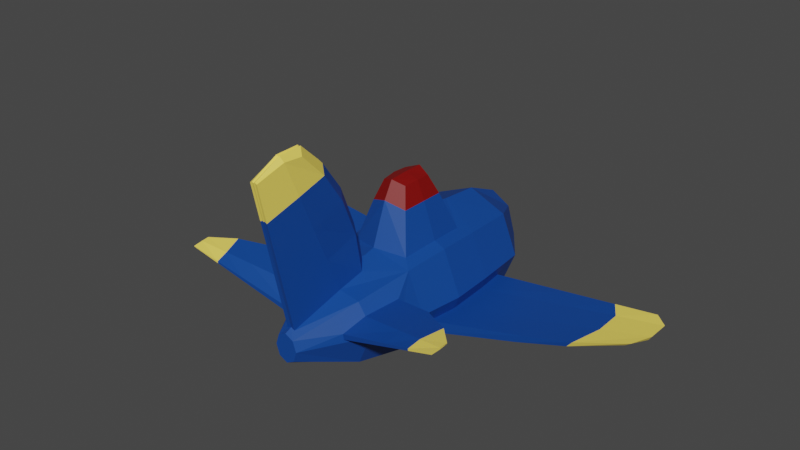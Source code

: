 # Source: plane_color.blend  (saved by Blender 2.83.20; exported with 4.5.12 LTS)
import bpy
from mathutils import Matrix  # noqa: F401  (used for matrix-valued properties, if any)

bpy.ops.wm.read_factory_settings(use_empty=True)
scene = bpy.context.scene
scene.name = 'Scene'

# ---- collections
col_collection = bpy.data.collections.new('Collection'); scene.collection.children.link(col_collection)

# ---- materials (node trees are filled in below, after node groups)
mat_blue = bpy.data.materials.new('blue')
mat_blue.use_transparent_shadow = False
mat_yellow = bpy.data.materials.new('Yellow')
mat_yellow.use_transparent_shadow = False
mat_red = bpy.data.materials.new('Red')
mat_red.use_transparent_shadow = False
mat_black = bpy.data.materials.new('Black')
mat_black.use_transparent_shadow = False

# ---- material node trees
mat_blue.use_nodes = True; mat_blue.node_tree.nodes.clear()
_N = mat_blue.node_tree.nodes; _L = mat_blue.node_tree.links
n0 = _N.new('ShaderNodeBsdfPrincipled'); n0.name = 'Principled BSDF'; n0.location = (10, 300)
n0.distribution = 'GGX'
n0.subsurface_method = 'BURLEY'
n0.inputs[0].default_value = (0.003252, 0.05855, 0.3032, 1.0)
n0.inputs[3].default_value = 1.45
n0.inputs[27].default_value = (0.0, 0.0, 0.0, 1.0)
n0.inputs[28].default_value = 1.0
n1 = _N.new('ShaderNodeOutputMaterial'); n1.name = 'Material Output'; n1.location = (300, 300)
_L.new(n0.outputs[0], n1.inputs[0])
n1.is_active_output = True
mat_yellow.use_nodes = True; mat_yellow.node_tree.nodes.clear()
_N = mat_yellow.node_tree.nodes; _L = mat_yellow.node_tree.links
n0 = _N.new('ShaderNodeBsdfPrincipled'); n0.name = 'Principled BSDF'; n0.location = (10, 300)
n0.distribution = 'GGX'
n0.subsurface_method = 'BURLEY'
n0.inputs[0].default_value = (1.0, 0.7705, 0.1228, 1.0)
n0.inputs[3].default_value = 1.45
n0.inputs[27].default_value = (0.0, 0.0, 0.0, 1.0)
n0.inputs[28].default_value = 1.0
n1 = _N.new('ShaderNodeOutputMaterial'); n1.name = 'Material Output'; n1.location = (300, 300)
_L.new(n0.outputs[0], n1.inputs[0])
n1.is_active_output = True
mat_red.use_nodes = True; mat_red.node_tree.nodes.clear()
_N = mat_red.node_tree.nodes; _L = mat_red.node_tree.links
n0 = _N.new('ShaderNodeBsdfPrincipled'); n0.name = 'Principled BSDF'; n0.location = (10, 300)
n0.distribution = 'GGX'
n0.subsurface_method = 'BURLEY'
n0.inputs[0].default_value = (0.214, 0.0008397, 0.0, 1.0)
n0.inputs[3].default_value = 1.45
n0.inputs[27].default_value = (0.0, 0.0, 0.0, 1.0)
n0.inputs[28].default_value = 1.0
n1 = _N.new('ShaderNodeOutputMaterial'); n1.name = 'Material Output'; n1.location = (300, 300)
_L.new(n0.outputs[0], n1.inputs[0])
n1.is_active_output = True
mat_black.use_nodes = True; mat_black.node_tree.nodes.clear()
_N = mat_black.node_tree.nodes; _L = mat_black.node_tree.links
n0 = _N.new('ShaderNodeBsdfPrincipled'); n0.name = 'Principled BSDF'; n0.location = (10, 300)
n0.distribution = 'GGX'
n0.subsurface_method = 'BURLEY'
n0.inputs[0].default_value = (0.02038, 0.02038, 0.02038, 1.0)
n0.inputs[3].default_value = 1.45
n0.inputs[27].default_value = (0.0, 0.0, 0.0, 1.0)
n0.inputs[28].default_value = 1.0
n1 = _N.new('ShaderNodeOutputMaterial'); n1.name = 'Material Output'; n1.location = (300, 300)
_L.new(n0.outputs[0], n1.inputs[0])
n1.is_active_output = True

# ---- world
world_world = bpy.data.worlds.new('World'); scene.world = world_world
world_world.use_nodes = True; world_world.node_tree.nodes.clear()
_N = world_world.node_tree.nodes; _L = world_world.node_tree.links
n0 = _N.new('ShaderNodeOutputWorld'); n0.name = 'World Output'; n0.location = (300, 300)
n1 = _N.new('ShaderNodeBackground'); n1.name = 'Background'; n1.location = (10, 300)
n1.inputs[0].default_value = (0.05088, 0.05088, 0.05088, 1.0)
_L.new(n1.outputs[0], n0.inputs[0])
n0.is_active_output = True
world_world.color = (0.05088, 0.05088, 0.05088)
world_world.use_sun_shadow = False
world_world.sun_shadow_jitter_overblur = 0.0

# ---- meshes
me_cylinder_001 = bpy.data.meshes.new('Cylinder.001')
me_cylinder_001.from_pydata([(0.0, 0.2884, 2.333), (0.136, -0.1699, 2.449), (0.0, -0.2402, 2.449), (-0.136, -0.1699, 2.449), (-0.5259, 0.05187, 1.835), (-0.5168, 0.1429, 1.838), (0.0, 0.9256, -1.831), (0.0, 1.015, -0.9547), (0.0, 0.7747, 0.7862), (0.5259, 0.05187, 1.835), (0.5168, 0.1429, 1.838), (0.5059, -0.5059, 1.493), (0.7688, -0.4488, 0.3217), (0.8158, -0.4955, -0.1972), (0.0, -0.7154, 1.493), (0.0, -0.9239, 0.5647), (0.0, -1.02, -0.1937), (0.0, -0.9829, -0.9346), (0.0, -0.9256, -1.831), (-0.5059, -0.5059, 1.493), (-0.7688, -0.4488, 0.3217), (-0.8158, -0.4955, -0.1972), (-0.7891, -0.4692, -0.9278), (-0.753, -0.4331, -1.462), (-0.6983, 0.1341, 1.484), (-0.861, -0.2263, 0.3217), (-0.9272, -0.2265, -0.1972), (-0.8898, -0.2262, -0.9278), (-0.8387, -0.2262, -1.462), (-0.6263, 0.3119, 1.484), (-0.48, 0.7449, 0.4148), (-0.5355, 0.8013, -0.1965), (-0.5136, 0.778, -0.7835), (-0.6428, 0.6545, -1.831), (-2.837e-09, 0.9239, 0.1516), (0.7891, -0.4692, -0.9278), (0.753, -0.4331, -1.462), (0.6983, 0.1341, 1.484), (-0.7616, 0.3868, 0.9226), (-0.7214, 0.7214, -0.1937), (-0.695, 0.695, -0.9346), (0.0, 0.9829, -1.161), (0.0, 0.8192, 0.5829), (0.0, 1.517, -0.6584), (0.0, 1.494, 0.3241), (-0.3422, 1.41, -0.1739), (0.861, -0.2263, 0.3217), (0.9272, -0.2265, -0.1972), (0.8898, -0.2262, -0.9278), (-0.3067, 1.382, 0.2166), (-0.3282, 1.399, -0.5491), (-0.6533, -0.6533, 0.5647), (-0.7214, -0.7214, -0.1937), (-0.695, -0.695, -0.9346), (-0.6428, -0.6545, -1.831), (-0.8401, 0.1761, 0.9204), (-1.02, 2.947e-09, -0.1937), (-0.9829, -1.292e-08, -0.9346), (-0.909, -3.455e-08, -1.831), (-3.729, -0.04234, -1.417), (-3.79, 0.02365, -1.417), (-3.74, -0.04948, -1.037), (-3.789, 0.02357, -1.037), (-3.565, -0.03679, -0.6898), (-3.49, -0.03253, -1.62), (-3.65, 0.02361, -0.6898), (-3.569, 0.02364, -1.62), (-2.122, -0.2328, -1.541), (-2.259, -0.2558, -1.172), (-2.167, -0.2428, -0.04123), (-2.278, -0.2725, -0.6173), (-2.255, -0.1014, -0.04123), (-2.204, -0.1013, -1.541), (-2.34, -0.1013, -1.172), (-2.358, -0.1014, -0.6173), (-2.994, -0.1491, -1.295), (-2.866, -0.1398, -0.2751), (-2.953, -0.03887, -0.2751), (-2.887, -0.03882, -1.58), (-3.074, -0.03894, -0.8273), (-2.806, -0.1327, -1.58), (-3.009, -0.161, -0.8273), (-3.065, -0.0388, -1.295), (-0.06465, 0.2591, 2.335), (-0.1924, 7.65e-08, 2.449), (-0.7154, 4.659e-08, 1.493), (-0.9239, 2.508e-08, 0.5647), (-0.1468, 0.5615, 1.478), (-0.166, 0.675, 1.031), (-0.6994, 0.2313, 0.6455), (-2.282, 0.6733, 1.915), (-2.282, 0.7012, 1.915), (-2.274, 0.684, 2.076), (-2.274, 0.6697, 2.075), (-2.279, 0.6806, 1.77), (-2.295, 0.706, 1.779), (-1.493, 0.3947, 1.121), (-1.461, 0.5464, 1.127), (-1.454, 0.5066, 1.7), (-1.395, 0.4134, 1.957), (-1.4, 0.3608, 1.955), (-1.49, 0.4037, 1.699), (0.8387, -0.2262, -1.462), (0.0, 0.2402, 2.449), (-0.136, 0.1699, 2.449), (0.6263, 0.3119, 1.484), (0.48, 0.7449, 0.4148), (-0.5059, 0.5059, 1.493), (-0.6533, 0.6533, 0.5647), (-0.0004409, 0.7503, 0.8407), (-0.02625, 2.915, 2.41), (-0.02625, 2.69, 2.853), (-0.02625, 2.926, 2.021), (-0.1038, 2.834, 2.402), (0.5355, 0.8013, -0.1965), (0.5136, 0.778, -0.7835), (-0.06037, 2.674, 2.854), (0.6428, 0.6545, -1.831), (-0.1139, 2.816, 2.088), (-0.1253, 1.698, 1.94), (-0.06251, 1.467, 2.594), (2.837e-09, 0.9239, 0.1516), (-0.113, 1.901, 1.342), (0.7616, 0.3868, 0.9226), (0.7214, 0.7214, -0.1937), (-0.01312, 1.489, 2.593), (0.695, 0.695, -0.9346), (-0.1361, 1.13, 1.709), (-0.006562, 0.8887, 2.463), (-0.06358, 0.8629, 2.465), (-0.1033, 1.274, 1.08), (-0.06144, 2.07, 2.724), (-0.1015, 2.397, 1.673), (-0.1145, 2.266, 2.171), (0.3422, 1.41, -0.1739), (0.3067, 1.382, 0.2166), (-0.01968, 2.089, 2.723), (0.3282, 1.399, -0.5491), (-1.995, 0.5545, 1.443), (-1.868, 0.6039, 1.807), (-1.837, 0.5152, 2.015), (-1.987, 0.6503, 1.453), (-1.835, 0.5487, 2.016), (-1.886, 0.5385, 1.807), (0.0, 0.7574, 0.842), (0.0, 0.75, 0.8413), (0.0, 2.89, 2.407), (0.0, 2.678, 2.854), (0.0, 2.891, 2.042), (0.0, 2.042, 1.256), (0.0, 1.483, 2.593), (0.0, 0.8857, 2.463), (0.0, 1.403, 1.001), (0.0, 2.602, 1.669), (0.0, 2.523, 1.596), (0.0, 2.08, 2.723), (0.6533, -0.6533, 0.5647), (0.7214, -0.7214, -0.1937), (0.695, -0.695, -0.9346), (0.6428, -0.6545, -1.831), (0.8401, 0.1761, 0.9204), (1.02, 2.947e-09, -0.1937), (0.9829, -1.292e-08, -0.9346), (0.909, -3.455e-08, -1.831), (3.729, -0.04234, -1.417), (3.79, 0.02365, -1.417), (3.74, -0.04948, -1.037), (3.789, 0.02357, -1.037), (3.565, -0.03679, -0.6898), (3.49, -0.03253, -1.62), (3.65, 0.02361, -0.6898), (3.569, 0.02364, -1.62), (2.122, -0.2328, -1.541), (2.259, -0.2558, -1.172), (2.167, -0.2428, -0.04123), (2.278, -0.2725, -0.6173), (2.255, -0.1014, -0.04123), (2.204, -0.1013, -1.541), (2.34, -0.1013, -1.172), (2.358, -0.1014, -0.6173), (2.994, -0.1491, -1.295), (2.866, -0.1398, -0.2751), (2.953, -0.03887, -0.2751), (2.887, -0.03882, -1.58), (3.074, -0.03894, -0.8273), (2.806, -0.1327, -1.58), (3.009, -0.161, -0.8273), (3.065, -0.0388, -1.295), (0.06465, 0.2591, 2.335), (0.1924, 7.65e-08, 2.449), (0.7154, 4.659e-08, 1.493), (0.9239, 2.508e-08, 0.5647), (0.1468, 0.5615, 1.478), (0.166, 0.675, 1.031), (0.6994, 0.2313, 0.6455), (2.282, 0.6733, 1.915), (2.282, 0.7012, 1.915), (2.274, 0.684, 2.076), (2.274, 0.6697, 2.075), (2.279, 0.6806, 1.77), (2.295, 0.706, 1.779), (1.493, 0.3947, 1.121), (1.461, 0.5464, 1.127), (1.454, 0.5066, 1.7), (1.395, 0.4134, 1.957), (1.4, 0.3608, 1.955), (1.49, 0.4037, 1.699), (0.136, 0.1699, 2.449), (0.5059, 0.5059, 1.493), (0.6533, 0.6533, 0.5647), (0.0004409, 0.7503, 0.8407), (0.02625, 2.915, 2.41), (0.02625, 2.69, 2.853), (0.02625, 2.926, 2.021), (0.1038, 2.834, 2.402), (0.06037, 2.674, 2.854), (0.1139, 2.816, 2.088), (0.1253, 1.698, 1.94), (0.06251, 1.467, 2.594), (0.113, 1.901, 1.342), (0.01312, 1.489, 2.593), (0.1361, 1.13, 1.709), (0.006562, 0.8887, 2.463), (0.06358, 0.8629, 2.465), (0.1033, 1.274, 1.08), (0.06144, 2.07, 2.724), (0.1015, 2.397, 1.673), (0.1145, 2.266, 2.171), (0.01968, 2.089, 2.723), (1.995, 0.5545, 1.443), (1.868, 0.6039, 1.807), (1.837, 0.5152, 2.015), (1.987, 0.6503, 1.453), (1.835, 0.5487, 2.016), (1.886, 0.5385, 1.807), (3.476e-09, 0.005511, -2.907), (0.003873, -0.003897, -2.907), (3.476e-09, -0.005511, -2.907), (-0.003873, -0.003897, -2.907), (-0.005477, -6.024e-08, -2.907), (-0.003873, 0.003897, -2.907), (0.005477, -6.024e-08, -2.907), (0.003873, 0.003897, -2.907), (-0.2264, -0.2264, -2.178), (-0.3202, -1.283e-07, -2.178), (-0.2264, 0.2264, -2.178), (1.124e-09, 1.793, -0.4843), (1.124e-09, 1.794, -0.1631), (1.124e-09, 1.777, 0.1648), (-0.2261, 1.722, -0.1642), (-0.2026, 1.704, 0.09384), (-0.2168, 1.715, -0.4121), (0.2026, 1.704, 0.09384), (0.2261, 1.722, -0.1642), (0.2168, 1.715, -0.4121), (-0.3233, 0.4644, -2.449), (1.738e-09, 0.6568, -2.449), (0.3233, 0.4644, -2.449), (1.738e-09, -0.6568, -2.449), (0.3233, -0.4644, -2.449), (0.4572, -4.6e-08, -2.449), (-0.3233, -0.4644, -2.449), (-0.4572, -4.6e-08, -2.449)], [], [(102, 177, 172, 36), (42, 8, 209, 106), (233, 197, 196, 230), (258, 259, 159, 18), (14, 2, 3, 19), (19, 3, 84, 85), (103, 104, 84, 3, 2), (142, 139, 91, 92), (35, 173, 175, 13), (14, 11, 1, 2), (257, 256, 6, 117), (33, 40, 41, 6), (16, 157, 156, 15), (31, 30, 49, 45), (133, 131, 116, 113), (260, 257, 117, 163), (58, 57, 40, 33), (57, 56, 39, 40), (56, 86, 108, 39), (141, 138, 94, 95), (262, 58, 33, 255), (76, 77, 65, 63), (81, 76, 63, 61), (80, 75, 59, 64), (51, 19, 85, 86), (261, 54, 58, 262), (18, 17, 53, 54), (17, 16, 52, 53), (16, 15, 51, 52), (15, 14, 19, 51), (258, 18, 54, 261), (161, 124, 209, 191), (163, 117, 126, 162), (227, 214, 215, 225), (117, 6, 41, 126), (181, 168, 170, 182), (232, 200, 199, 229), (162, 126, 124, 161), (114, 134, 135, 106), (103, 2, 1, 189, 207), (185, 169, 164, 180), (259, 260, 163, 159), (115, 137, 134, 114), (13, 157, 158, 35), (11, 190, 189, 1), (156, 191, 190, 11), (7, 32, 50, 43), (154, 153, 213, 216, 226), (154, 132, 118, 112, 153), (12, 156, 157, 13), (18, 159, 158, 17), (30, 31, 39, 108), (31, 32, 40, 39), (32, 7, 41, 40), (42, 30, 108, 8), (186, 166, 168, 181), (134, 137, 254, 253), (137, 43, 246, 254), (50, 45, 249, 251), (7, 43, 137, 115), (15, 156, 11, 14), (17, 158, 157, 16), (30, 42, 44, 49), (32, 31, 45, 50), (106, 209, 124, 114), (20, 21, 52, 51), (21, 22, 53, 52), (22, 23, 54, 53), (26, 25, 86, 56), (27, 26, 56, 57), (28, 27, 57, 58), (23, 28, 58, 54), (25, 20, 51, 86), (64, 59, 60, 66), (59, 61, 62, 60), (61, 63, 65, 62), (82, 78, 66, 60), (77, 79, 62, 65), (75, 81, 61, 59), (78, 80, 64, 66), (79, 82, 60, 62), (26, 27, 73, 74), (28, 23, 67, 72), (22, 21, 70, 68), (25, 26, 74, 71), (27, 28, 72, 73), (23, 22, 68, 67), (21, 20, 69, 70), (20, 25, 71, 69), (74, 73, 82, 79), (72, 67, 80, 78), (68, 70, 81, 75), (71, 74, 79, 77), (73, 72, 78, 82), (67, 68, 75, 80), (70, 69, 76, 81), (69, 71, 77, 76), (5, 4, 84, 104), (4, 24, 85, 84), (24, 55, 86, 85), (29, 5, 104, 107), (38, 29, 107, 108), (55, 38, 108, 86), (90, 93, 92, 91), (94, 90, 91, 95), (143, 140, 93, 90), (139, 141, 95, 91), (138, 143, 90, 94), (140, 142, 92, 93), (4, 5, 99, 100), (55, 24, 101, 96), (29, 38, 97, 98), (24, 4, 100, 101), (38, 55, 96, 97), (5, 29, 98, 99), (115, 126, 41, 7), (0, 83, 104, 103), (135, 134, 253, 252), (35, 158, 159, 36), (83, 87, 107, 104), (87, 88, 108, 107), (88, 109, 8, 108), (106, 135, 44, 42), (47, 161, 191, 46), (113, 116, 111, 110), (118, 113, 110, 112), (48, 162, 161, 47), (148, 153, 112), (132, 133, 113, 118), (13, 175, 174, 12), (131, 136, 111, 116), (129, 128, 125, 120), (180, 164, 166, 186), (130, 127, 119, 122), (164, 165, 167, 166), (152, 130, 122, 149), (127, 129, 120, 119), (183, 171, 169, 185), (46, 191, 156, 12), (169, 171, 165, 164), (187, 165, 171, 183), (87, 83, 129, 127), (102, 163, 162, 48), (145, 109, 144), (88, 87, 127, 130), (182, 170, 167, 184), (83, 0, 128, 129), (120, 125, 136, 131), (12, 174, 176, 46), (122, 119, 133, 132), (179, 184, 187, 178), (149, 122, 132, 154), (119, 120, 131, 133), (46, 176, 179, 47), (48, 178, 177, 102), (100, 99, 142, 140), (96, 101, 143, 138), (98, 97, 141, 139), (101, 100, 140, 143), (97, 96, 138, 141), (99, 98, 139, 142), (184, 167, 165, 187), (128, 151, 150, 125), (125, 150, 155, 136), (36, 159, 163, 102), (47, 179, 178, 48), (36, 172, 173, 35), (136, 155, 147, 111), (110, 111, 147, 146), (112, 110, 146, 148), (128, 0, 151), (109, 88, 130, 152, 144), (166, 167, 170, 168), (109, 145, 8), (114, 124, 126, 115), (177, 183, 185, 172), (173, 180, 186, 175), (176, 182, 184, 179), (178, 187, 183, 177), (172, 185, 180, 173), (175, 186, 181, 174), (174, 181, 182, 176), (10, 207, 189, 9), (9, 189, 190, 37), (37, 190, 191, 160), (105, 208, 207, 10), (123, 209, 208, 105), (160, 191, 209, 123), (195, 196, 197, 198), (199, 200, 196, 195), (234, 195, 198, 231), (230, 196, 200, 232), (229, 199, 195, 234), (231, 198, 197, 233), (9, 205, 204, 10), (160, 201, 206, 37), (105, 203, 202, 123), (37, 206, 205, 9), (123, 202, 201, 160), (10, 204, 203, 105), (0, 103, 207, 188), (188, 207, 208, 192), (192, 208, 209, 193), (193, 209, 8, 210), (214, 211, 212, 215), (216, 213, 211, 214), (148, 213, 153), (226, 216, 214, 227), (225, 215, 212, 228), (223, 218, 220, 222), (224, 219, 217, 221), (152, 149, 219, 224), (221, 217, 218, 223), (192, 221, 223, 188), (145, 144, 210), (193, 224, 221, 192), (188, 223, 222, 0), (218, 225, 228, 220), (219, 226, 227, 217), (149, 154, 226, 219), (217, 227, 225, 218), (205, 231, 233, 204), (201, 229, 234, 206), (203, 230, 232, 202), (206, 234, 231, 205), (202, 232, 229, 201), (204, 233, 230, 203), (222, 220, 150, 151), (220, 228, 155, 150), (228, 212, 147, 155), (211, 146, 147, 212), (213, 148, 146, 211), (222, 151, 0), (210, 144, 152, 224, 193), (210, 8, 145), (255, 33, 6, 256), (253, 247, 248, 252), (251, 249, 247, 246), (249, 250, 248, 247), (254, 246, 247, 253), (43, 50, 251, 246), (45, 49, 250, 249), (44, 135, 252, 248), (49, 44, 248, 250), (240, 255, 256, 235), (236, 241, 260, 259), (237, 258, 261, 238), (238, 261, 262, 239), (239, 262, 255, 240), (241, 242, 257, 260), (242, 235, 256, 257), (237, 236, 259, 258)])
me_cylinder_001.polygons.foreach_set('material_index', [0, 0, 1, 0, 0, 0, 0, 1, 0, 0, 0, 0, 0, 0, 1, 0, 0, 0, 0, 1, 0, 1, 1, 1, 0, 0, 0, 0, 0, 0, 0, 0, 0, 1, 0, 1, 1, 0, 0, 0, 1, 0, 0, 0, 0, 0, 0, 1, 1, 0, 0, 0, 0, 0, 0, 1, 2, 2, 2, 0, 0, 0, 0, 0, 0, 0, 0, 0, 0, 0, 0, 0, 0, 1, 1, 1, 1, 1, 1, 1, 1, 0, 0, 0, 0, 0, 0, 0, 0, 0, 0, 0, 0, 0, 0, 0, 0, 0, 0, 0, 0, 0, 0, 1, 1, 1, 1, 1, 1, 0, 0, 0, 0, 0, 0, 0, 0, 2, 0, 0, 0, 0, 0, 0, 1, 1, 0, 1, 1, 0, 1, 0, 1, 0, 1, 0, 0, 1, 0, 1, 1, 0, 0, 0, 0, 1, 0, 0, 0, 0, 0, 0, 0, 0, 0, 0, 0, 0, 0, 0, 0, 1, 0, 0, 0, 0, 0, 1, 1, 1, 0, 0, 1, 0, 0, 0, 0, 0, 0, 0, 0, 0, 0, 0, 0, 0, 0, 0, 1, 1, 1, 1, 1, 1, 0, 0, 0, 0, 0, 0, 0, 0, 0, 0, 1, 1, 1, 1, 1, 0, 0, 0, 0, 0, 0, 0, 0, 0, 0, 0, 0, 0, 0, 0, 0, 0, 0, 0, 0, 1, 1, 1, 0, 0, 0, 0, 2, 2, 2, 2, 2, 2, 2, 2, 3, 3, 3, 3, 3, 3, 3, 3])
_uv = me_cylinder_001.uv_layers.new(name='UVMap')
_uv.uv.foreach_set('vector', [0.2928, 0.6097, 0.2928, 0.6097, 0.3322, 0.6097, 0.3322, 0.6097, -0.001639, 0.8157, 0.0, 0.8333, 0.125, 0.8333, 0.09012, 0.8124, 0.1729, 0.9938, 0.1729, 0.9938, 0.1429, 0.9158, 0.1429, 0.9158, 0.5, 0.5545, 0.375, 0.5545, 0.375, 0.5833, 0.5, 0.5833, 0.5, 0.9167, 0.5, 1.0, 0.375, 1.0, 0.375, 0.9167, 0.375, 0.9167, 0.375, 1.0, 0.25, 1.0, 0.25, 0.9167, 0.25, 0.49, 0.08029, 0.4197, 0.01, 0.25, 0.08029, 0.08029, 0.25, 0.01, 0.1729, 0.9938, 0.1429, 0.9158, 0.1429, 0.9158, 0.1729, 0.9938, 0.3344, 0.6674, 0.3344, 0.6674, 0.3358, 0.7496, 0.3358, 0.7496, 0.5, 0.9167, 0.375, 0.9167, 0.375, 1.0, 0.5, 1.0, 0.125, 0.5545, 0.0, 0.5545, 0.0, 0.5833, 0.125, 0.5833, 0.125, 0.5833, 0.125, 0.6667, 0.0, 0.6667, 0.0, 0.5833, 0.5, 0.75, 0.375, 0.75, 0.375, 0.8333, 0.5, 0.8333, 0.09261, 0.7497, 0.09012, 0.8124, 0.09012, 0.8124, 0.09261, 0.7497, 0.09704, 0.915, 0.04564, 0.9902, 0.04564, 0.9902, 0.09704, 0.915, 0.25, 0.5545, 0.125, 0.5545, 0.125, 0.5833, 0.25, 0.5833, 0.25, 0.5833, 0.25, 0.6667, 0.125, 0.6667, 0.125, 0.5833, 0.25, 0.6667, 0.25, 0.75, 0.125, 0.75, 0.125, 0.6667, 0.25, 0.75, 0.25, 0.8333, 0.125, 0.8333, 0.125, 0.75, 0.1395, 0.8403, 0.2355, 0.8403, 0.2355, 0.8403, 0.1395, 0.8403, 0.25, 0.5545, 0.25, 0.5833, 0.125, 0.5833, 0.125, 0.5545, 0.3332, 0.8066, 0.2918, 0.8066, 0.2918, 0.8066, 0.3332, 0.8066, 0.3358, 0.7496, 0.3332, 0.8066, 0.3332, 0.8066, 0.3358, 0.7496, 0.3322, 0.6097, 0.3344, 0.6674, 0.3344, 0.6674, 0.3322, 0.6097, 0.375, 0.8333, 0.375, 0.9167, 0.25, 0.9167, 0.25, 0.8333, 0.375, 0.5545, 0.375, 0.5833, 0.25, 0.5833, 0.25, 0.5545, 0.5, 0.5833, 0.5, 0.6667, 0.375, 0.6667, 0.375, 0.5833, 0.5, 0.6667, 0.5, 0.75, 0.375, 0.75, 0.375, 0.6667, 0.5, 0.75, 0.5, 0.8333, 0.375, 0.8333, 0.375, 0.75, 0.5, 0.8333, 0.5, 0.9167, 0.375, 0.9167, 0.375, 0.8333, 0.5, 0.5545, 0.5, 0.5833, 0.375, 0.5833, 0.375, 0.5545, 0.25, 0.75, 0.125, 0.75, 0.125, 0.8333, 0.25, 0.8333, 0.25, 0.5833, 0.125, 0.5833, 0.125, 0.6667, 0.25, 0.6667, 0.09704, 0.915, 0.09704, 0.915, 0.04564, 0.9902, 0.04564, 0.9902, 0.125, 0.5833, 0.0, 0.5833, 0.0, 0.6667, 0.125, 0.6667, 0.3332, 0.8066, 0.3332, 0.8066, 0.2918, 0.8066, 0.2918, 0.8066, 0.1395, 0.8403, 0.1395, 0.8403, 0.2355, 0.8403, 0.2355, 0.8403, 0.25, 0.6667, 0.125, 0.6667, 0.125, 0.75, 0.25, 0.75, 0.09261, 0.7497, 0.09261, 0.7497, 0.09012, 0.8124, 0.09012, 0.8124, 0.25, 0.49, 0.25, 0.01, 0.08029, 0.08029, 0.01, 0.25, 0.08029, 0.4197, 0.3322, 0.6097, 0.3322, 0.6097, 0.3344, 0.6674, 0.3344, 0.6674, 0.375, 0.5545, 0.25, 0.5545, 0.25, 0.5833, 0.375, 0.5833, 0.09171, 0.6881, 0.09171, 0.6881, 0.09261, 0.7497, 0.09261, 0.7497, 0.3358, 0.7496, 0.375, 0.75, 0.375, 0.6667, 0.3344, 0.6674, 0.375, 0.9167, 0.25, 0.9167, 0.25, 1.0, 0.375, 1.0, 0.375, 0.8333, 0.25, 0.8333, 0.25, 0.9167, 0.375, 0.9167, -0.001516, 0.6847, 0.09171, 0.6881, 0.09171, 0.6881, -0.001516, 0.6847, 0.005942, 0.8474, 0.0004851, 0.8475, 0.0004851, 0.8475, 0.1019, 0.8454, 0.1019, 0.8454, 0.005942, 0.8474, 0.1019, 0.8454, 0.1019, 0.8454, 0.0004851, 0.8475, 0.0004851, 0.8475, 0.3332, 0.8066, 0.375, 0.8333, 0.375, 0.75, 0.3358, 0.7496, 0.5, 0.5833, 0.375, 0.5833, 0.375, 0.6667, 0.5, 0.6667, 0.09012, 0.8124, 0.09261, 0.7497, 0.125, 0.75, 0.125, 0.8333, 0.09261, 0.7497, 0.09171, 0.6881, 0.125, 0.6667, 0.125, 0.75, 0.09171, 0.6881, -0.001516, 0.6847, 0.0, 0.6667, 0.125, 0.6667, -0.001639, 0.8157, 0.09012, 0.8124, 0.125, 0.8333, 0.0, 0.8333, 0.3358, 0.7496, 0.3358, 0.7496, 0.3332, 0.8066, 0.3332, 0.8066, 0.09261, 0.7497, 0.09171, 0.6881, 0.09171, 0.6881, 0.09261, 0.7497, 0.09171, 0.6881, -0.001516, 0.6847, -0.001516, 0.6847, 0.09171, 0.6881, 0.09171, 0.6881, 0.09261, 0.7497, 0.09261, 0.7497, 0.09171, 0.6881, -0.001516, 0.6847, -0.001516, 0.6847, 0.09171, 0.6881, 0.09171, 0.6881, 0.5, 0.8333, 0.375, 0.8333, 0.375, 0.9167, 0.5, 0.9167, 0.5, 0.6667, 0.375, 0.6667, 0.375, 0.75, 0.5, 0.75, 0.09012, 0.8124, -0.001639, 0.8157, -0.001639, 0.8157, 0.09012, 0.8124, 0.09171, 0.6881, 0.09261, 0.7497, 0.09261, 0.7497, 0.09171, 0.6881, 0.09012, 0.8124, 0.125, 0.8333, 0.125, 0.75, 0.09261, 0.7497, 0.3332, 0.8066, 0.3358, 0.7496, 0.375, 0.75, 0.375, 0.8333, 0.3358, 0.7496, 0.3344, 0.6674, 0.375, 0.6667, 0.375, 0.75, 0.3344, 0.6674, 0.3322, 0.6097, 0.375, 0.5833, 0.375, 0.6667, 0.2892, 0.7496, 0.2918, 0.8066, 0.25, 0.8333, 0.25, 0.75, 0.2906, 0.6674, 0.2892, 0.7496, 0.25, 0.75, 0.25, 0.6667, 0.2928, 0.6097, 0.2906, 0.6674, 0.25, 0.6667, 0.25, 0.5833, 0.3322, 0.6097, 0.2928, 0.6097, 0.25, 0.5833, 0.375, 0.5833, 0.2918, 0.8066, 0.3332, 0.8066, 0.375, 0.8333, 0.25, 0.8333, 0.3322, 0.6097, 0.3344, 0.6674, 0.2906, 0.6674, 0.2928, 0.6097, 0.3344, 0.6674, 0.3358, 0.7496, 0.2892, 0.7496, 0.2906, 0.6674, 0.3358, 0.7496, 0.3332, 0.8066, 0.2918, 0.8066, 0.2892, 0.7496, 0.2906, 0.6674, 0.2928, 0.6097, 0.2928, 0.6097, 0.2906, 0.6674, 0.2918, 0.8066, 0.2892, 0.7496, 0.2892, 0.7496, 0.2918, 0.8066, 0.3344, 0.6674, 0.3358, 0.7496, 0.3358, 0.7496, 0.3344, 0.6674, 0.2928, 0.6097, 0.3322, 0.6097, 0.3322, 0.6097, 0.2928, 0.6097, 0.2892, 0.7496, 0.2906, 0.6674, 0.2906, 0.6674, 0.2892, 0.7496, 0.2892, 0.7496, 0.2906, 0.6674, 0.2906, 0.6674, 0.2892, 0.7496, 0.2928, 0.6097, 0.3322, 0.6097, 0.3322, 0.6097, 0.2928, 0.6097, 0.3344, 0.6674, 0.3358, 0.7496, 0.3358, 0.7496, 0.3344, 0.6674, 0.2918, 0.8066, 0.2892, 0.7496, 0.2892, 0.7496, 0.2918, 0.8066, 0.2906, 0.6674, 0.2928, 0.6097, 0.2928, 0.6097, 0.2906, 0.6674, 0.3322, 0.6097, 0.3344, 0.6674, 0.3344, 0.6674, 0.3322, 0.6097, 0.3358, 0.7496, 0.3332, 0.8066, 0.3332, 0.8066, 0.3358, 0.7496, 0.3332, 0.8066, 0.2918, 0.8066, 0.2918, 0.8066, 0.3332, 0.8066, 0.2892, 0.7496, 0.2906, 0.6674, 0.2906, 0.6674, 0.2892, 0.7496, 0.2928, 0.6097, 0.3322, 0.6097, 0.3322, 0.6097, 0.2928, 0.6097, 0.3344, 0.6674, 0.3358, 0.7496, 0.3358, 0.7496, 0.3344, 0.6674, 0.2918, 0.8066, 0.2892, 0.7496, 0.2892, 0.7496, 0.2918, 0.8066, 0.2906, 0.6674, 0.2928, 0.6097, 0.2928, 0.6097, 0.2906, 0.6674, 0.3322, 0.6097, 0.3344, 0.6674, 0.3344, 0.6674, 0.3322, 0.6097, 0.3358, 0.7496, 0.3332, 0.8066, 0.3332, 0.8066, 0.3358, 0.7496, 0.3332, 0.8066, 0.2918, 0.8066, 0.2918, 0.8066, 0.3332, 0.8066, 0.1729, 0.9938, 0.2022, 0.9939, 0.25, 1.0, 0.125, 1.0, 0.2022, 0.9939, 0.2321, 0.9158, 0.25, 0.9167, 0.25, 1.0, 0.2321, 0.9158, 0.2355, 0.8403, 0.25, 0.8333, 0.25, 0.9167, 0.1429, 0.9158, 0.1729, 0.9938, 0.125, 1.0, 0.125, 0.9167, 0.1395, 0.8403, 0.1429, 0.9158, 0.125, 0.9167, 0.125, 0.8333, 0.2355, 0.8403, 0.1395, 0.8403, 0.125, 0.8333, 0.25, 0.8333, 0.2321, 0.9158, 0.2022, 0.9939, 0.1729, 0.9938, 0.1429, 0.9158, 0.2355, 0.8403, 0.2321, 0.9158, 0.1429, 0.9158, 0.1395, 0.8403, 0.2321, 0.9158, 0.2022, 0.9939, 0.2022, 0.9939, 0.2321, 0.9158, 0.1429, 0.9158, 0.1395, 0.8403, 0.1395, 0.8403, 0.1429, 0.9158, 0.2355, 0.8403, 0.2321, 0.9158, 0.2321, 0.9158, 0.2355, 0.8403, 0.2022, 0.9939, 0.1729, 0.9938, 0.1729, 0.9938, 0.2022, 0.9939, 0.2022, 0.9939, 0.1729, 0.9938, 0.1729, 0.9938, 0.2022, 0.9939, 0.2355, 0.8403, 0.2321, 0.9158, 0.2321, 0.9158, 0.2355, 0.8403, 0.1429, 0.9158, 0.1395, 0.8403, 0.1395, 0.8403, 0.1429, 0.9158, 0.2321, 0.9158, 0.2022, 0.9939, 0.2022, 0.9939, 0.2321, 0.9158, 0.1395, 0.8403, 0.2355, 0.8403, 0.2355, 0.8403, 0.1395, 0.8403, 0.1729, 0.9938, 0.1429, 0.9158, 0.1429, 0.9158, 0.1729, 0.9938, 0.09171, 0.6881, 0.125, 0.6667, 0.0, 0.6667, -0.001516, 0.6847, 0.001802, 0.9902, 0.04564, 0.9902, 0.125, 1.0, 0.0, 1.0, 0.09012, 0.8124, 0.09261, 0.7497, 0.09261, 0.7497, 0.09012, 0.8124, 0.3344, 0.6674, 0.375, 0.6667, 0.375, 0.5833, 0.3322, 0.6097, 0.04564, 0.9902, 0.09704, 0.915, 0.125, 0.9167, 0.125, 1.0, 0.09704, 0.915, 0.1019, 0.8454, 0.125, 0.8333, 0.125, 0.9167, 0.1019, 0.8454, 0.0004851, 0.8475, 0.0, 0.8333, 0.125, 0.8333, 0.09012, 0.8124, 0.09012, 0.8124, -0.001639, 0.8157, -0.001639, 0.8157, 0.2892, 0.7496, 0.25, 0.75, 0.25, 0.8333, 0.2918, 0.8066, 0.09704, 0.915, 0.04564, 0.9902, 0.001802, 0.9902, 0.0, 0.9167, 0.1019, 0.8454, 0.09704, 0.915, 0.0, 0.9167, 0.0004851, 0.8475, 0.2906, 0.6674, 0.25, 0.6667, 0.25, 0.75, 0.2892, 0.7496, 0.9676, 0.8468, 0.9995, 0.8475, 0.9995, 0.8475, 0.1019, 0.8454, 0.09704, 0.915, 0.09704, 0.915, 0.1019, 0.8454, 0.3358, 0.7496, 0.3358, 0.7496, 0.3332, 0.8066, 0.3332, 0.8066, 0.04564, 0.9902, 0.001802, 0.9902, 0.001802, 0.9902, 0.04564, 0.9902, 0.04564, 0.9902, 0.001802, 0.9902, 0.001802, 0.9902, 0.04564, 0.9902, 0.3344, 0.6674, 0.3344, 0.6674, 0.3358, 0.7496, 0.3358, 0.7496, 0.1019, 0.8454, 0.09704, 0.915, 0.09704, 0.915, 0.1019, 0.8454, 0.3344, 0.6674, 0.2906, 0.6674, 0.2892, 0.7496, 0.3358, 0.7496, 0.03037, 0.8469, 0.1019, 0.8454, 0.1019, 0.8454, 0.01158, 0.8473, 0.09704, 0.915, 0.04564, 0.9902, 0.04564, 0.9902, 0.09704, 0.915, 0.2928, 0.6097, 0.2928, 0.6097, 0.3322, 0.6097, 0.3322, 0.6097, 0.2918, 0.8066, 0.25, 0.8333, 0.375, 0.8333, 0.3332, 0.8066, 0.3322, 0.6097, 0.2928, 0.6097, 0.2906, 0.6674, 0.3344, 0.6674, 0.2906, 0.6674, 0.2906, 0.6674, 0.2928, 0.6097, 0.2928, 0.6097, 0.09704, 0.915, 0.04564, 0.9902, 0.04564, 0.9902, 0.09704, 0.915, 0.2928, 0.6097, 0.25, 0.5833, 0.25, 0.6667, 0.2906, 0.6674, 0.9992, 0.8475, 0.9995, 0.8475, 0.9995, 0.8475, 0.1019, 0.8454, 0.09704, 0.915, 0.09704, 0.915, 0.1019, 0.8454, 0.2918, 0.8066, 0.2918, 0.8066, 0.2892, 0.7496, 0.2892, 0.7496, 0.04564, 0.9902, 0.001802, 0.9902, 0.001802, 0.9902, 0.04564, 0.9902, 0.04564, 0.9902, 0.001802, 0.9902, 0.001802, 0.9902, 0.04564, 0.9902, 0.3332, 0.8066, 0.3332, 0.8066, 0.2918, 0.8066, 0.2918, 0.8066, 0.1019, 0.8454, 0.09704, 0.915, 0.09704, 0.915, 0.1019, 0.8454, 0.2892, 0.7496, 0.2892, 0.7496, 0.2906, 0.6674, 0.2906, 0.6674, 0.01158, 0.8473, 0.1019, 0.8454, 0.1019, 0.8454, 0.005942, 0.8474, 0.09704, 0.915, 0.04564, 0.9902, 0.04564, 0.9902, 0.09704, 0.915, 0.2918, 0.8066, 0.2918, 0.8066, 0.2892, 0.7496, 0.2892, 0.7496, 0.2906, 0.6674, 0.2906, 0.6674, 0.2928, 0.6097, 0.2928, 0.6097, 0.2022, 0.9939, 0.1729, 0.9938, 0.1729, 0.9938, 0.2022, 0.9939, 0.2355, 0.8403, 0.2321, 0.9158, 0.2321, 0.9158, 0.2355, 0.8403, 0.1429, 0.9158, 0.1395, 0.8403, 0.1395, 0.8403, 0.1429, 0.9158, 0.2321, 0.9158, 0.2022, 0.9939, 0.2022, 0.9939, 0.2321, 0.9158, 0.1395, 0.8403, 0.2355, 0.8403, 0.2355, 0.8403, 0.1395, 0.8403, 0.1729, 0.9938, 0.1429, 0.9158, 0.1429, 0.9158, 0.1729, 0.9938, 0.2892, 0.7496, 0.2892, 0.7496, 0.2906, 0.6674, 0.2906, 0.6674, 0.9982, 0.9902, 0.9932, 0.9902, 0.9865, 0.9902, 0.9982, 0.9902, 0.9982, 0.9902, 0.9865, 0.9902, 0.9775, 0.9902, 0.9982, 0.9902, 0.3322, 0.6097, 0.375, 0.5833, 0.25, 0.5833, 0.2928, 0.6097, 0.2892, 0.7496, 0.2892, 0.7496, 0.2906, 0.6674, 0.2906, 0.6674, 0.3322, 0.6097, 0.3322, 0.6097, 0.3344, 0.6674, 0.3344, 0.6674, 0.9982, 0.9902, 0.9775, 0.9902, 0.9645, 0.9902, 0.9982, 0.9902, 1.0, 0.9167, 0.9982, 0.9902, 0.9645, 0.9902, 0.9704, 0.9162, 0.9995, 0.8475, 1.0, 0.9167, 0.9704, 0.9162, 0.9676, 0.8468, 0.9982, 0.9902, 0.9982, 0.9902, 0.9932, 0.9902, 0.0004851, 0.8475, 0.1019, 0.8454, 0.1019, 0.8454, 0.03037, 0.8469, 0.0004851, 0.8475, 0.3358, 0.7496, 0.2892, 0.7496, 0.2918, 0.8066, 0.3332, 0.8066, 0.9995, 0.8475, 0.9992, 0.8475, 1.0, 0.8333, 0.09261, 0.7497, 0.125, 0.75, 0.125, 0.6667, 0.09171, 0.6881, 0.2928, 0.6097, 0.2928, 0.6097, 0.3322, 0.6097, 0.3322, 0.6097, 0.3344, 0.6674, 0.3344, 0.6674, 0.3358, 0.7496, 0.3358, 0.7496, 0.2918, 0.8066, 0.2918, 0.8066, 0.2892, 0.7496, 0.2892, 0.7496, 0.2906, 0.6674, 0.2906, 0.6674, 0.2928, 0.6097, 0.2928, 0.6097, 0.3322, 0.6097, 0.3322, 0.6097, 0.3344, 0.6674, 0.3344, 0.6674, 0.3358, 0.7496, 0.3358, 0.7496, 0.3332, 0.8066, 0.3332, 0.8066, 0.3332, 0.8066, 0.3332, 0.8066, 0.2918, 0.8066, 0.2918, 0.8066, 0.1729, 0.9938, 0.125, 1.0, 0.25, 1.0, 0.2022, 0.9939, 0.2022, 0.9939, 0.25, 1.0, 0.25, 0.9167, 0.2321, 0.9158, 0.2321, 0.9158, 0.25, 0.9167, 0.25, 0.8333, 0.2355, 0.8403, 0.1429, 0.9158, 0.125, 0.9167, 0.125, 1.0, 0.1729, 0.9938, 0.1395, 0.8403, 0.125, 0.8333, 0.125, 0.9167, 0.1429, 0.9158, 0.2355, 0.8403, 0.25, 0.8333, 0.125, 0.8333, 0.1395, 0.8403, 0.2321, 0.9158, 0.1429, 0.9158, 0.1729, 0.9938, 0.2022, 0.9939, 0.2355, 0.8403, 0.1395, 0.8403, 0.1429, 0.9158, 0.2321, 0.9158, 0.2321, 0.9158, 0.2321, 0.9158, 0.2022, 0.9939, 0.2022, 0.9939, 0.1429, 0.9158, 0.1429, 0.9158, 0.1395, 0.8403, 0.1395, 0.8403, 0.2355, 0.8403, 0.2355, 0.8403, 0.2321, 0.9158, 0.2321, 0.9158, 0.2022, 0.9939, 0.2022, 0.9939, 0.1729, 0.9938, 0.1729, 0.9938, 0.2022, 0.9939, 0.2022, 0.9939, 0.1729, 0.9938, 0.1729, 0.9938, 0.2355, 0.8403, 0.2355, 0.8403, 0.2321, 0.9158, 0.2321, 0.9158, 0.1429, 0.9158, 0.1429, 0.9158, 0.1395, 0.8403, 0.1395, 0.8403, 0.2321, 0.9158, 0.2321, 0.9158, 0.2022, 0.9939, 0.2022, 0.9939, 0.1395, 0.8403, 0.1395, 0.8403, 0.2355, 0.8403, 0.2355, 0.8403, 0.1729, 0.9938, 0.1729, 0.9938, 0.1429, 0.9158, 0.1429, 0.9158, 0.001802, 0.9902, 0.0, 1.0, 0.125, 1.0, 0.04564, 0.9902, 0.04564, 0.9902, 0.125, 1.0, 0.125, 0.9167, 0.09704, 0.915, 0.09704, 0.915, 0.125, 0.9167, 0.125, 0.8333, 0.1019, 0.8454, 0.1019, 0.8454, 0.125, 0.8333, 0.0, 0.8333, 0.0004851, 0.8475, 0.09704, 0.915, 0.0, 0.9167, 0.001802, 0.9902, 0.04564, 0.9902, 0.1019, 0.8454, 0.0004851, 0.8475, 0.0, 0.9167, 0.09704, 0.915, 0.9676, 0.8468, 0.9995, 0.8475, 0.9995, 0.8475, 0.1019, 0.8454, 0.1019, 0.8454, 0.09704, 0.915, 0.09704, 0.915, 0.04564, 0.9902, 0.04564, 0.9902, 0.001802, 0.9902, 0.001802, 0.9902, 0.04564, 0.9902, 0.04564, 0.9902, 0.001802, 0.9902, 0.001802, 0.9902, 0.1019, 0.8454, 0.1019, 0.8454, 0.09704, 0.915, 0.09704, 0.915, 0.03037, 0.8469, 0.01158, 0.8473, 0.1019, 0.8454, 0.1019, 0.8454, 0.09704, 0.915, 0.09704, 0.915, 0.04564, 0.9902, 0.04564, 0.9902, 0.09704, 0.915, 0.09704, 0.915, 0.04564, 0.9902, 0.04564, 0.9902, 0.9992, 0.8475, 0.9995, 0.8475, 0.9995, 0.8475, 0.1019, 0.8454, 0.1019, 0.8454, 0.09704, 0.915, 0.09704, 0.915, 0.04564, 0.9902, 0.04564, 0.9902, 0.001802, 0.9902, 0.001802, 0.9902, 0.04564, 0.9902, 0.04564, 0.9902, 0.001802, 0.9902, 0.001802, 0.9902, 0.1019, 0.8454, 0.1019, 0.8454, 0.09704, 0.915, 0.09704, 0.915, 0.01158, 0.8473, 0.005942, 0.8474, 0.1019, 0.8454, 0.1019, 0.8454, 0.09704, 0.915, 0.09704, 0.915, 0.04564, 0.9902, 0.04564, 0.9902, 0.2022, 0.9939, 0.2022, 0.9939, 0.1729, 0.9938, 0.1729, 0.9938, 0.2355, 0.8403, 0.2355, 0.8403, 0.2321, 0.9158, 0.2321, 0.9158, 0.1429, 0.9158, 0.1429, 0.9158, 0.1395, 0.8403, 0.1395, 0.8403, 0.2321, 0.9158, 0.2321, 0.9158, 0.2022, 0.9939, 0.2022, 0.9939, 0.1395, 0.8403, 0.1395, 0.8403, 0.2355, 0.8403, 0.2355, 0.8403, 0.1729, 0.9938, 0.1729, 0.9938, 0.1429, 0.9158, 0.1429, 0.9158, 0.9982, 0.9902, 0.9982, 0.9902, 0.9865, 0.9902, 0.9932, 0.9902, 0.9982, 0.9902, 0.9982, 0.9902, 0.9775, 0.9902, 0.9865, 0.9902, 0.9982, 0.9902, 0.9982, 0.9902, 0.9645, 0.9902, 0.9775, 0.9902, 1.0, 0.9167, 0.9704, 0.9162, 0.9645, 0.9902, 0.9982, 0.9902, 0.9995, 0.8475, 0.9676, 0.8468, 0.9704, 0.9162, 1.0, 0.9167, 0.9982, 0.9902, 0.9932, 0.9902, 0.9982, 0.9902, 0.0004851, 0.8475, 0.0004851, 0.8475, 0.03037, 0.8469, 0.1019, 0.8454, 0.1019, 0.8454, 0.9995, 0.8475, 1.0, 0.8333, 0.9992, 0.8475, 0.125, 0.5545, 0.125, 0.5833, 0.0, 0.5833, 0.0, 0.5545, 0.09261, 0.7497, 0.0, 0.75, -0.001639, 0.8157, 0.09012, 0.8124, 0.09171, 0.6881, 0.09261, 0.7497, 0.0, 0.75, -0.001516, 0.6847, 0.09261, 0.7497, 0.09012, 0.8124, -0.001639, 0.8157, 0.0, 0.75, 0.09171, 0.6881, -0.001516, 0.6847, 0.0, 0.75, 0.09261, 0.7497, -0.001516, 0.6847, 0.09171, 0.6881, 0.09171, 0.6881, -0.001516, 0.6847, 0.09261, 0.7497, 0.09012, 0.8124, 0.09012, 0.8124, 0.09261, 0.7497, -0.001639, 0.8157, 0.09012, 0.8124, 0.09012, 0.8124, -0.001639, 0.8157, 0.09012, 0.8124, -0.001639, 0.8157, -0.001639, 0.8157, 0.09012, 0.8124, 0.125, 0.5256, 0.125, 0.5545, 0.0, 0.5545, 0.0, 0.5256, 0.375, 0.5256, 0.25, 0.5256, 0.25, 0.5545, 0.375, 0.5545, 0.5, 0.5256, 0.5, 0.5545, 0.375, 0.5545, 0.375, 0.5256, 0.375, 0.5256, 0.375, 0.5545, 0.25, 0.5545, 0.25, 0.5256, 0.25, 0.5256, 0.25, 0.5545, 0.125, 0.5545, 0.125, 0.5256, 0.25, 0.5256, 0.125, 0.5256, 0.125, 0.5545, 0.25, 0.5545, 0.125, 0.5256, 0.0, 0.5256, 0.0, 0.5545, 0.125, 0.5545, 0.5, 0.5256, 0.375, 0.5256, 0.375, 0.5545, 0.5, 0.5545])
me_cylinder_001.materials.append(mat_blue)
me_cylinder_001.materials.append(mat_yellow)
me_cylinder_001.materials.append(mat_red)
me_cylinder_001.materials.append(mat_black)
me_cylinder_001.use_remesh_fix_poles = True
me_cylinder_001.use_remesh_preserve_attributes = False
me_cylinder_001.use_mirror_vertex_groups = False
me_cylinder_001.update()

# ---- objects
ob_cylinder = bpy.data.objects.new('Cylinder', me_cylinder_001)

# ---- transforms, parenting, visibility, modifiers, constraints
ob_cylinder.location = (0.0, 0.0, 0.0)
ob_cylinder.rotation_euler = (1.571, -0.0, 0.0)
ob_cylinder.lineart.crease_threshold = 0.0

# ---- collection membership
col_collection.objects.link(ob_cylinder)

# ---- scene / render settings (as saved in the file)
scene.frame_start = 1; scene.frame_end = 250; scene.frame_set(0)
scene.render.engine = 'BLENDER_EEVEE_NEXT'
scene.cycles.use_denoising = False
scene.cycles.samples = 128
scene.cycles.sampling_pattern = 'TABULATED_SOBOL'
scene.cycles.use_adaptive_sampling = False
scene.cycles.use_light_tree = False
scene.view_settings.view_transform = 'Filmic'
bpy.context.view_layer.update()

# ---- added for rendering (the .blend has no active camera and no usable light): camera, sun
cam_auto = bpy.data.cameras.new('AutoCamera')
cam_auto.lens = 50.0
cam_auto.sensor_width = 36.0
cam_auto.clip_end = 1000.0
ob_auto_camera = bpy.data.objects.new('AutoCamera', cam_auto)
scene.collection.objects.link(ob_auto_camera)
ob_auto_camera.location = (9.53485, -11.4152, 8.58068)
ob_auto_camera.rotation_euler = (1.09748, -7.21219e-08, 0.694738)
scene.camera = ob_auto_camera
light_auto_sun = bpy.data.lights.new('AutoSun', 'SUN')
light_auto_sun.energy = 3.0
light_auto_sun.angle = 0.0523599
ob_auto_sun = bpy.data.objects.new('AutoSun', light_auto_sun)
scene.collection.objects.link(ob_auto_sun)
ob_auto_sun.rotation_euler = (0.872665, 0.174533, 0.523599)
bpy.context.view_layer.update()
